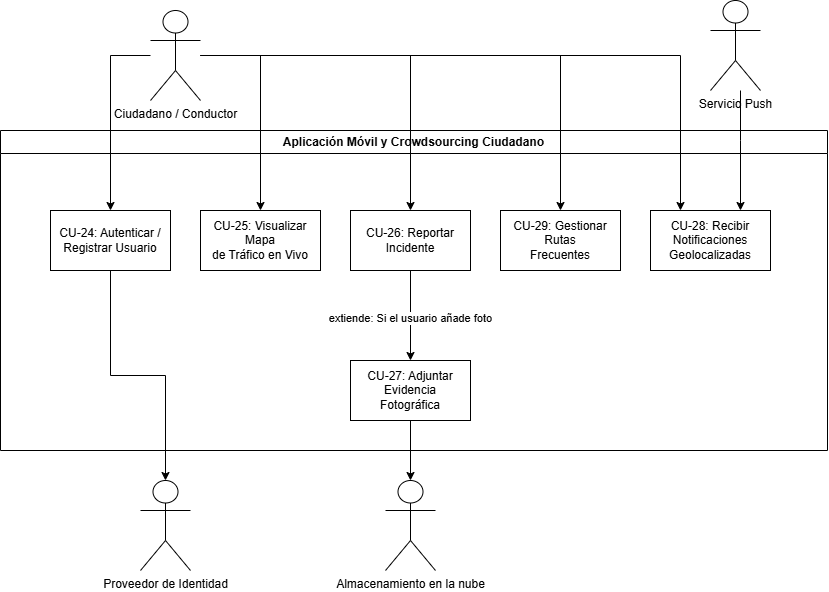

The diagram above was exported from draw.io. Its source (the exported page's mxGraphModel, read from the mxfile embedded in the PNG):
<mxGraphModel dx="1414" dy="849" grid="1" gridSize="10" guides="1" tooltips="1" connect="1" arrows="1" fold="1" page="1" pageScale="1" pageWidth="827" pageHeight="1169" math="0" shadow="0">
  <root>
    <mxCell id="0" />
    <mxCell id="1" parent="0" />
    <mxCell id="MZOLY0DE-NFIBsaORbzx-1" parent="1" style="swimlane;whiteSpace=wrap;html=1;" value="Aplicación Móvil y Crowdsourcing Ciudadano" vertex="1">
      <mxGeometry height="320" width="827" y="240" as="geometry" />
    </mxCell>
    <mxCell id="z95ZQFzlmWR3LR4eqUpx-1" parent="MZOLY0DE-NFIBsaORbzx-1" style="rounded=0;whiteSpace=wrap;html=1;" value="&lt;div&gt;CU-24: Autenticar /&lt;/div&gt;&lt;div&gt;Registrar Usuario&lt;/div&gt;" vertex="1">
      <mxGeometry height="60" width="120" x="50" y="80" as="geometry" />
    </mxCell>
    <mxCell id="z95ZQFzlmWR3LR4eqUpx-2" parent="MZOLY0DE-NFIBsaORbzx-1" style="rounded=0;whiteSpace=wrap;html=1;" value="&lt;div&gt;CU-25: Visualizar Mapa&lt;/div&gt;&lt;div&gt;de Tráfico en Vivo&lt;/div&gt;" vertex="1">
      <mxGeometry height="60" width="120" x="200" y="80" as="geometry" />
    </mxCell>
    <mxCell id="z95ZQFzlmWR3LR4eqUpx-14" edge="1" parent="MZOLY0DE-NFIBsaORbzx-1" source="z95ZQFzlmWR3LR4eqUpx-4" style="edgeStyle=orthogonalEdgeStyle;rounded=0;orthogonalLoop=1;jettySize=auto;html=1;entryX=0.5;entryY=0;entryDx=0;entryDy=0;" target="z95ZQFzlmWR3LR4eqUpx-6">
      <mxGeometry relative="1" as="geometry" />
    </mxCell>
    <mxCell id="z95ZQFzlmWR3LR4eqUpx-15" connectable="0" parent="z95ZQFzlmWR3LR4eqUpx-14" style="edgeLabel;html=1;align=center;verticalAlign=middle;resizable=0;points=[];" value="extiende: Si el usuario añade foto" vertex="1">
      <mxGeometry relative="1" x="0.0444" y="-1" as="geometry">
        <mxPoint as="offset" />
      </mxGeometry>
    </mxCell>
    <mxCell id="z95ZQFzlmWR3LR4eqUpx-4" parent="MZOLY0DE-NFIBsaORbzx-1" style="rounded=0;whiteSpace=wrap;html=1;" value="&lt;div&gt;CU-26: Reportar&lt;/div&gt;&lt;div&gt;Incidente&lt;/div&gt;" vertex="1">
      <mxGeometry height="60" width="120" x="350" y="80" as="geometry" />
    </mxCell>
    <mxCell id="z95ZQFzlmWR3LR4eqUpx-3" parent="MZOLY0DE-NFIBsaORbzx-1" style="rounded=0;whiteSpace=wrap;html=1;" value="&lt;div&gt;CU-29: Gestionar Rutas&lt;/div&gt;&lt;div&gt;Frecuentes&lt;/div&gt;" vertex="1">
      <mxGeometry height="60" width="120" x="500" y="80" as="geometry" />
    </mxCell>
    <mxCell id="z95ZQFzlmWR3LR4eqUpx-5" parent="MZOLY0DE-NFIBsaORbzx-1" style="rounded=0;whiteSpace=wrap;html=1;" value="&lt;div&gt;CU-28: Recibir Notificaciones&lt;/div&gt;&lt;div&gt;Geolocalizadas&lt;/div&gt;" vertex="1">
      <mxGeometry height="60" width="120" x="650" y="80" as="geometry" />
    </mxCell>
    <mxCell id="z95ZQFzlmWR3LR4eqUpx-6" parent="MZOLY0DE-NFIBsaORbzx-1" style="rounded=0;whiteSpace=wrap;html=1;" value="&lt;div&gt;CU-27: Adjuntar Evidencia&lt;/div&gt;&lt;div&gt;Fotográfica&lt;/div&gt;" vertex="1">
      <mxGeometry height="60" width="120" x="350" y="230" as="geometry" />
    </mxCell>
    <mxCell id="z95ZQFzlmWR3LR4eqUpx-7" edge="1" parent="1" source="-jIA-Ie2AZ2hECwxuFKn-1" style="edgeStyle=orthogonalEdgeStyle;rounded=0;orthogonalLoop=1;jettySize=auto;html=1;entryX=0.5;entryY=0;entryDx=0;entryDy=0;" target="z95ZQFzlmWR3LR4eqUpx-1">
      <mxGeometry relative="1" as="geometry">
        <Array as="points">
          <mxPoint x="110" y="165" />
        </Array>
      </mxGeometry>
    </mxCell>
    <mxCell id="z95ZQFzlmWR3LR4eqUpx-9" edge="1" parent="1" source="-jIA-Ie2AZ2hECwxuFKn-1" style="edgeStyle=orthogonalEdgeStyle;rounded=0;orthogonalLoop=1;jettySize=auto;html=1;entryX=0.5;entryY=0;entryDx=0;entryDy=0;" target="z95ZQFzlmWR3LR4eqUpx-2">
      <mxGeometry relative="1" as="geometry">
        <Array as="points">
          <mxPoint x="260" y="165" />
        </Array>
      </mxGeometry>
    </mxCell>
    <mxCell id="z95ZQFzlmWR3LR4eqUpx-10" edge="1" parent="1" source="-jIA-Ie2AZ2hECwxuFKn-1" style="edgeStyle=orthogonalEdgeStyle;rounded=0;orthogonalLoop=1;jettySize=auto;html=1;entryX=0.5;entryY=0;entryDx=0;entryDy=0;" target="z95ZQFzlmWR3LR4eqUpx-4">
      <mxGeometry relative="1" as="geometry" />
    </mxCell>
    <mxCell id="z95ZQFzlmWR3LR4eqUpx-11" edge="1" parent="1" source="-jIA-Ie2AZ2hECwxuFKn-1" style="edgeStyle=orthogonalEdgeStyle;rounded=0;orthogonalLoop=1;jettySize=auto;html=1;entryX=0.5;entryY=0;entryDx=0;entryDy=0;" target="z95ZQFzlmWR3LR4eqUpx-3">
      <mxGeometry relative="1" as="geometry" />
    </mxCell>
    <mxCell id="z95ZQFzlmWR3LR4eqUpx-12" edge="1" parent="1" source="-jIA-Ie2AZ2hECwxuFKn-1" style="edgeStyle=orthogonalEdgeStyle;rounded=0;orthogonalLoop=1;jettySize=auto;html=1;entryX=0.25;entryY=0;entryDx=0;entryDy=0;" target="z95ZQFzlmWR3LR4eqUpx-5">
      <mxGeometry relative="1" as="geometry" />
    </mxCell>
    <mxCell id="-jIA-Ie2AZ2hECwxuFKn-1" parent="1" style="shape=umlActor;verticalLabelPosition=bottom;verticalAlign=top;html=1;outlineConnect=0;" value="&lt;div&gt;Ciudadano / Conductor&lt;/div&gt;" vertex="1">
      <mxGeometry height="90" width="50" x="150" y="120" as="geometry" />
    </mxCell>
    <mxCell id="z95ZQFzlmWR3LR4eqUpx-13" edge="1" parent="1" source="-jIA-Ie2AZ2hECwxuFKn-2" style="edgeStyle=orthogonalEdgeStyle;rounded=0;orthogonalLoop=1;jettySize=auto;html=1;entryX=0.75;entryY=0;entryDx=0;entryDy=0;" target="z95ZQFzlmWR3LR4eqUpx-5">
      <mxGeometry relative="1" as="geometry">
        <Array as="points">
          <mxPoint x="740" y="250" />
          <mxPoint x="740" y="250" />
        </Array>
      </mxGeometry>
    </mxCell>
    <mxCell id="-jIA-Ie2AZ2hECwxuFKn-2" parent="1" style="shape=umlActor;verticalLabelPosition=bottom;verticalAlign=top;html=1;outlineConnect=0;" value="&lt;div&gt;Servicio Push&lt;/div&gt;" vertex="1">
      <mxGeometry height="90" width="50" x="710" y="110" as="geometry" />
    </mxCell>
    <mxCell id="-jIA-Ie2AZ2hECwxuFKn-3" parent="1" style="shape=umlActor;verticalLabelPosition=bottom;verticalAlign=top;html=1;outlineConnect=0;" value="&lt;div&gt;Almacenamiento en la nube&lt;/div&gt;" vertex="1">
      <mxGeometry height="90" width="50" x="385" y="590" as="geometry" />
    </mxCell>
    <mxCell id="-jIA-Ie2AZ2hECwxuFKn-4" parent="1" style="shape=umlActor;verticalLabelPosition=bottom;verticalAlign=top;html=1;outlineConnect=0;" value="&lt;div&gt;Proveedor de Identidad&lt;/div&gt;" vertex="1">
      <mxGeometry height="90" width="50" x="140" y="590" as="geometry" />
    </mxCell>
    <mxCell id="z95ZQFzlmWR3LR4eqUpx-8" edge="1" parent="1" source="z95ZQFzlmWR3LR4eqUpx-1" style="edgeStyle=orthogonalEdgeStyle;rounded=0;orthogonalLoop=1;jettySize=auto;html=1;" target="-jIA-Ie2AZ2hECwxuFKn-4">
      <mxGeometry relative="1" as="geometry" />
    </mxCell>
    <mxCell id="z95ZQFzlmWR3LR4eqUpx-16" edge="1" parent="1" source="z95ZQFzlmWR3LR4eqUpx-6" style="edgeStyle=orthogonalEdgeStyle;rounded=0;orthogonalLoop=1;jettySize=auto;html=1;entryX=0.5;entryY=0;entryDx=0;entryDy=0;entryPerimeter=0;" target="-jIA-Ie2AZ2hECwxuFKn-3">
      <mxGeometry relative="1" as="geometry" />
    </mxCell>
  </root>
</mxGraphModel>